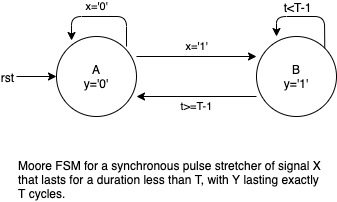

The diagram above was exported from draw.io. Its source (the exported page's mxGraphModel, read from the mxfile embedded in the PNG):
<mxGraphModel dx="1106" dy="830" grid="1" gridSize="10" guides="1" tooltips="1" connect="1" arrows="1" fold="1" page="1" pageScale="1" pageWidth="1700" pageHeight="1100" math="0" shadow="0">
  <root>
    <mxCell id="vj_i0xWVJiB4-sZRHLOu-0" />
    <mxCell id="vj_i0xWVJiB4-sZRHLOu-1" parent="vj_i0xWVJiB4-sZRHLOu-0" />
    <mxCell id="vj_i0xWVJiB4-sZRHLOu-2" value="A&lt;br&gt;y='0'" style="ellipse;whiteSpace=wrap;html=1;" parent="vj_i0xWVJiB4-sZRHLOu-1" vertex="1">
      <mxGeometry x="120" y="120" width="80" height="80" as="geometry" />
    </mxCell>
    <mxCell id="vj_i0xWVJiB4-sZRHLOu-3" value="B&lt;br&gt;y='1'" style="ellipse;whiteSpace=wrap;html=1;" parent="vj_i0xWVJiB4-sZRHLOu-1" vertex="1">
      <mxGeometry x="320" y="120" width="80" height="80" as="geometry" />
    </mxCell>
    <mxCell id="vj_i0xWVJiB4-sZRHLOu-4" value="" style="endArrow=classic;html=1;entryX=0;entryY=0.5;entryDx=0;entryDy=0;" parent="vj_i0xWVJiB4-sZRHLOu-1" target="vj_i0xWVJiB4-sZRHLOu-2" edge="1">
      <mxGeometry width="50" height="50" relative="1" as="geometry">
        <mxPoint x="80" y="160" as="sourcePoint" />
        <mxPoint x="120" y="220" as="targetPoint" />
      </mxGeometry>
    </mxCell>
    <mxCell id="vj_i0xWVJiB4-sZRHLOu-5" value="rst" style="text;html=1;resizable=0;points=[];align=center;verticalAlign=middle;labelBackgroundColor=#ffffff;" parent="vj_i0xWVJiB4-sZRHLOu-4" vertex="1" connectable="0">
      <mxGeometry x="-0.5" y="1" relative="1" as="geometry">
        <mxPoint x="-20" y="1" as="offset" />
      </mxGeometry>
    </mxCell>
    <mxCell id="vj_i0xWVJiB4-sZRHLOu-6" value="x='0'" style="endArrow=classic;html=1;entryX=0.188;entryY=0.05;entryDx=0;entryDy=0;entryPerimeter=0;" parent="vj_i0xWVJiB4-sZRHLOu-1" target="vj_i0xWVJiB4-sZRHLOu-2" edge="1">
      <mxGeometry x="0.1009" y="-10" width="50" height="50" relative="1" as="geometry">
        <mxPoint x="190" y="130" as="sourcePoint" />
        <mxPoint x="130" y="80" as="targetPoint" />
        <Array as="points">
          <mxPoint x="190" y="100" />
          <mxPoint x="135" y="100" />
        </Array>
        <mxPoint as="offset" />
      </mxGeometry>
    </mxCell>
    <mxCell id="vj_i0xWVJiB4-sZRHLOu-7" value="x='1'" style="endArrow=classic;html=1;exitX=1;exitY=0.25;exitDx=0;exitDy=0;exitPerimeter=0;entryX=0;entryY=0.25;entryDx=0;entryDy=0;entryPerimeter=0;" parent="vj_i0xWVJiB4-sZRHLOu-1" source="vj_i0xWVJiB4-sZRHLOu-2" target="vj_i0xWVJiB4-sZRHLOu-3" edge="1">
      <mxGeometry y="10" width="50" height="50" relative="1" as="geometry">
        <mxPoint x="230" y="160" as="sourcePoint" />
        <mxPoint x="280" y="110" as="targetPoint" />
        <mxPoint as="offset" />
      </mxGeometry>
    </mxCell>
    <mxCell id="vj_i0xWVJiB4-sZRHLOu-8" value="t&amp;gt;=T-1" style="endArrow=classic;html=1;entryX=1;entryY=0.75;entryDx=0;entryDy=0;entryPerimeter=0;" parent="vj_i0xWVJiB4-sZRHLOu-1" target="vj_i0xWVJiB4-sZRHLOu-2" edge="1">
      <mxGeometry y="10" width="50" height="50" relative="1" as="geometry">
        <mxPoint x="320" y="180" as="sourcePoint" />
        <mxPoint x="310" y="220" as="targetPoint" />
        <mxPoint as="offset" />
      </mxGeometry>
    </mxCell>
    <mxCell id="vj_i0xWVJiB4-sZRHLOu-9" value="" style="endArrow=classic;html=1;exitX=1;exitY=0;exitDx=0;exitDy=0;entryX=0.25;entryY=0;entryDx=0;entryDy=0;entryPerimeter=0;" parent="vj_i0xWVJiB4-sZRHLOu-1" source="vj_i0xWVJiB4-sZRHLOu-3" target="vj_i0xWVJiB4-sZRHLOu-3" edge="1">
      <mxGeometry width="50" height="50" relative="1" as="geometry">
        <mxPoint x="400" y="120" as="sourcePoint" />
        <mxPoint x="340" y="100" as="targetPoint" />
        <Array as="points">
          <mxPoint x="388" y="100" />
          <mxPoint x="340" y="100" />
        </Array>
      </mxGeometry>
    </mxCell>
    <mxCell id="vj_i0xWVJiB4-sZRHLOu-10" value="t&amp;lt;T-1" style="text;html=1;resizable=0;points=[];align=center;verticalAlign=middle;labelBackgroundColor=#ffffff;" parent="vj_i0xWVJiB4-sZRHLOu-9" vertex="1" connectable="0">
      <mxGeometry x="0.1175" y="-3" relative="1" as="geometry">
        <mxPoint x="-3.5" y="-7" as="offset" />
      </mxGeometry>
    </mxCell>
    <mxCell id="vj_i0xWVJiB4-sZRHLOu-11" value="Moore FSM for a synchronous pulse stretcher of signal X&lt;br&gt;that lasts for a duration less than T, with Y lasting exactly&lt;br&gt;T cycles." style="text;html=1;resizable=0;points=[];autosize=1;align=left;verticalAlign=top;spacingTop=-4;" parent="vj_i0xWVJiB4-sZRHLOu-1" vertex="1">
      <mxGeometry x="80" y="240" width="320" height="40" as="geometry" />
    </mxCell>
  </root>
</mxGraphModel>